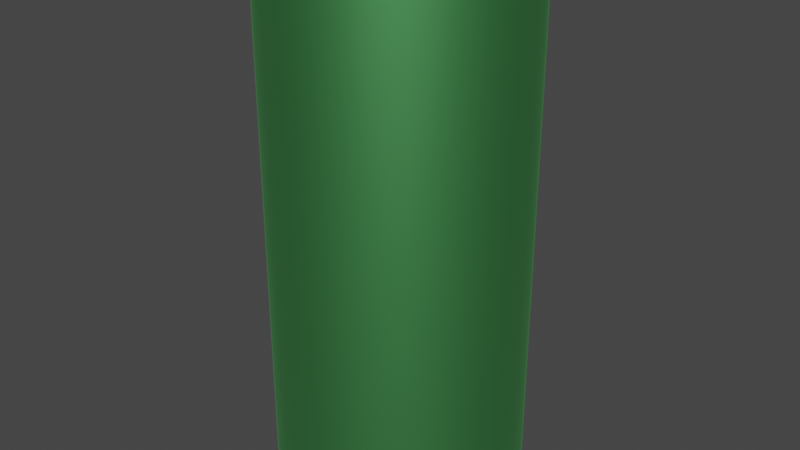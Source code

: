 # Source: can1.blend  (saved by Blender 3.5.10; exported with 4.5.12 LTS)
import bpy
from mathutils import Matrix  # noqa: F401  (used for matrix-valued properties, if any)

bpy.ops.wm.read_factory_settings(use_empty=True)
scene = bpy.context.scene
scene.name = 'Scene'

# ---- materials (node trees are filled in below, after node groups)
mat_can_texture = bpy.data.materials.new('Can texture')
mat_can_texture.use_transparent_shadow = False
mat_can_texture_001 = bpy.data.materials.new('Can texture.001')
mat_can_texture_001.use_transparent_shadow = False

# ---- node groups
ng_auto_smooth = bpy.data.node_groups.new('Auto Smooth', 'GeometryNodeTree')
_s = ng_auto_smooth.interface.new_socket(name='Geometry', in_out='OUTPUT', socket_type='NodeSocketGeometry')
_s = ng_auto_smooth.interface.new_socket(name='Geometry', in_out='INPUT', socket_type='NodeSocketGeometry')
_s = ng_auto_smooth.interface.new_socket(name='Angle', in_out='INPUT', socket_type='NodeSocketFloat')
_s.subtype = 'ANGLE'
_s.min_value = 0.0
_s.max_value = 3.142
ng_auto_smooth.is_modifier = True
_N = ng_auto_smooth.nodes; _L = ng_auto_smooth.links
n0 = _N.new('NodeGroupOutput'); n0.name = 'Group Output'; n0.location = (480, -100)
n1 = _N.new('NodeGroupInput'); n1.name = 'Group Input'; n1.location = (-420, -300)
n2 = _N.new('NodeGroupInput'); n2.name = 'Group Input.001'; n2.location = (-60, -100)
n3 = _N.new('GeometryNodeSetShadeSmooth'); n3.name = 'Set Shade Smooth'; n3.location = (120, -100)
n3.domain = 'EDGE'
n4 = _N.new('GeometryNodeSetShadeSmooth'); n4.name = 'Set Shade Smooth.001'; n4.location = (300, -100)
n5 = _N.new('GeometryNodeInputMeshEdgeAngle'); n5.name = 'Edge Angle'; n5.location = (-420, -220)
n6 = _N.new('GeometryNodeInputEdgeSmooth'); n6.name = 'Is Edge Smooth'; n6.location = (-60, -160)
n7 = _N.new('GeometryNodeInputShadeSmooth'); n7.name = 'Is Face Smooth'; n7.location = (-240, -340)
n8 = _N.new('FunctionNodeBooleanMath'); n8.name = 'Boolean Math'; n8.location = (-60, -220)
n9 = _N.new('FunctionNodeCompare'); n9.name = 'Compare'; n9.location = (-240, -180)
n9.operation = 'LESS_EQUAL'
_L.new(n5.outputs[0], n9.inputs[0])
_L.new(n4.outputs[0], n0.inputs[0])
_L.new(n1.outputs[1], n9.inputs[1])
_L.new(n9.outputs[0], n8.inputs[0])
_L.new(n7.outputs[0], n8.inputs[1])
_L.new(n2.outputs[0], n3.inputs[0])
_L.new(n6.outputs[0], n3.inputs[1])
_L.new(n3.outputs[0], n4.inputs[0])
_L.new(n8.outputs[0], n3.inputs[2])
n0.is_active_output = True

# ---- material node trees
mat_can_texture.use_nodes = True; mat_can_texture.node_tree.nodes.clear()
_N = mat_can_texture.node_tree.nodes; _L = mat_can_texture.node_tree.links
n0 = _N.new('ShaderNodeBsdfPrincipled'); n0.name = 'Principled BSDF'; n0.location = (10, 300)
n0.distribution = 'GGX'
n0.subsurface_method = 'RANDOM_WALK_SKIN'
n0.inputs[0].default_value = (0.2076, 0.8, 0.2604, 1.0)
n0.inputs[1].default_value = 1.0
n0.inputs[3].default_value = 1.45
n0.inputs[27].default_value = (0.0, 0.0, 0.0, 1.0)
n0.inputs[28].default_value = 1.0
n1 = _N.new('ShaderNodeOutputMaterial'); n1.name = 'Material Output'; n1.location = (300, 300)
_L.new(n0.outputs[0], n1.inputs[0])
n1.is_active_output = True
mat_can_texture_001.use_nodes = True; mat_can_texture_001.node_tree.nodes.clear()
_N = mat_can_texture_001.node_tree.nodes; _L = mat_can_texture_001.node_tree.links
n0 = _N.new('ShaderNodeBsdfPrincipled'); n0.name = 'Principled BSDF'; n0.location = (10, 300)
n0.distribution = 'GGX'
n0.subsurface_method = 'RANDOM_WALK_SKIN'
n0.inputs[1].default_value = 1.0
n0.inputs[3].default_value = 1.45
n0.inputs[27].default_value = (0.0, 0.0, 0.0, 1.0)
n0.inputs[28].default_value = 1.0
n1 = _N.new('ShaderNodeOutputMaterial'); n1.name = 'Material Output'; n1.location = (300, 300)
_L.new(n0.outputs[0], n1.inputs[0])
n1.is_active_output = True

# ---- world
world_world = bpy.data.worlds.new('World'); scene.world = world_world
world_world.use_nodes = True; world_world.node_tree.nodes.clear()
_N = world_world.node_tree.nodes; _L = world_world.node_tree.links
n0 = _N.new('ShaderNodeOutputWorld'); n0.name = 'World Output'; n0.location = (300, 300)
n1 = _N.new('ShaderNodeBackground'); n1.name = 'Background'; n1.location = (10, 300)
n1.inputs[0].default_value = (0.05088, 0.05088, 0.05088, 1.0)
_L.new(n1.outputs[0], n0.inputs[0])
n0.is_active_output = True
world_world.color = (0.05088, 0.05088, 0.05088)
world_world.use_sun_shadow = False
world_world.sun_shadow_jitter_overblur = 0.0

# ---- meshes
me_cylinder = bpy.data.meshes.new('Cylinder')
me_cylinder.from_pydata([(1.36e-08, 0.0647, -0.1633), (1.381e-08, 0.07731, -0.154), (1.381e-08, 0.07731, 0.154), (0.01262, 0.06345, -0.1633), (0.01508, 0.07583, -0.154), (0.01508, 0.07583, 0.154), (0.02476, 0.05977, -0.1633), (0.02959, 0.07143, -0.154), (0.02959, 0.07143, 0.154), (0.03594, 0.05379, -0.1633), (0.04295, 0.06428, -0.154), (0.03594, 0.05379, 0.1633), (0.04295, 0.06428, 0.154), (0.04575, 0.04575, -0.1633), (0.05467, 0.05467, -0.154), (0.05467, 0.05467, 0.154), (0.05379, 0.03594, -0.1633), (0.06428, 0.04295, -0.154), (0.05379, 0.03594, 0.1633), (0.06428, 0.04295, 0.154), (0.05977, 0.02476, -0.1633), (0.07143, 0.02959, -0.154), (0.07143, 0.02959, 0.154), (0.06345, 0.01262, -0.1633), (0.07583, 0.01508, -0.154), (0.06345, 0.01262, 0.1633), (0.07583, 0.01508, 0.154), (0.07731, 7.13e-10, -0.154), (0.07731, 7.13e-10, 0.154), (0.07583, -0.01508, -0.154), (0.06345, -0.01262, 0.1633), (0.07583, -0.01508, 0.154), (0.05977, -0.02476, -0.1633), (0.07143, -0.02959, -0.154), (0.05977, -0.02476, 0.1633), (0.07143, -0.02959, 0.154), (0.06428, -0.04295, -0.154), (0.05379, -0.03594, 0.1633), (0.06428, -0.04295, 0.154), (0.04575, -0.04575, -0.1633), (0.05467, -0.05467, -0.154), (0.04575, -0.04575, 0.1633), (0.05467, -0.05467, 0.154), (0.03594, -0.05379, -0.1633), (0.04295, -0.06428, -0.154), (0.03594, -0.05379, 0.1633), (0.04295, -0.06428, 0.154), (0.02476, -0.05977, -0.1633), (0.02959, -0.07143, -0.154), (0.02959, -0.07143, 0.154), (0.01508, -0.07583, -0.154), (0.01508, -0.07583, 0.154), (1.36e-08, -0.0647, -0.1633), (1.381e-08, -0.07731, -0.154), (1.36e-08, -0.0647, 0.1633), (1.381e-08, -0.07731, 0.154), (-0.01262, -0.06345, -0.1633), (-0.01508, -0.07583, -0.154), (-0.01508, -0.07583, 0.154), (-0.02476, -0.05977, -0.1633), (-0.02959, -0.07143, -0.154), (-0.02476, -0.05977, 0.1633), (-0.02959, -0.07143, 0.154), (-0.03594, -0.05379, -0.1633), (-0.04295, -0.06428, -0.154), (-0.03594, -0.05379, 0.1633), (-0.04295, -0.06428, 0.154), (-0.04575, -0.04575, -0.1633), (-0.05467, -0.05467, -0.154), (-0.05467, -0.05467, 0.154), (-0.06428, -0.04295, -0.154), (-0.05379, -0.03594, 0.1633), (-0.06428, -0.04295, 0.154), (-0.05977, -0.02476, -0.1633), (-0.07143, -0.02959, -0.154), (-0.07143, -0.02959, 0.154), (-0.06345, -0.01262, -0.1633), (-0.07583, -0.01508, -0.154), (-0.07583, -0.01508, 0.154), (-0.0647, 8.281e-10, -0.1633), (-0.07731, 7.13e-10, -0.154), (-0.07731, 7.13e-10, 0.154), (-0.07583, 0.01508, -0.154), (-0.06345, 0.01262, 0.1633), (-0.07583, 0.01508, 0.154), (-0.05977, 0.02476, -0.1633), (-0.07143, 0.02959, -0.154), (-0.05977, 0.02476, 0.1633), (-0.07143, 0.02959, 0.154), (-0.06428, 0.04295, -0.154), (-0.06428, 0.04295, 0.154), (-0.05467, 0.05467, -0.154), (-0.04575, 0.04575, 0.1633), (-0.05467, 0.05467, 0.154), (-0.04295, 0.06428, -0.154), (-0.03594, 0.05379, 0.1633), (-0.04295, 0.06428, 0.154), (-0.02476, 0.05977, -0.1633), (-0.02959, 0.07143, -0.154), (-0.02959, 0.07143, 0.154), (-0.01508, 0.07583, -0.154), (-0.01508, 0.07583, 0.154), (0.01326, 0.06665, -0.1633), (1.368e-08, 0.06795, -0.1633), (1.368e-08, 0.06795, 0.1633), (0.01326, 0.06665, 0.1633), (0.026, 0.06278, -0.1633), (0.026, 0.06278, 0.1633), (0.03775, 0.0565, -0.1633), (0.03775, 0.0565, 0.1633), (0.04805, 0.04805, -0.1633), (0.04805, 0.04805, 0.1633), (0.0565, 0.03775, -0.1633), (0.0565, 0.03775, 0.1633), (0.06278, 0.026, -0.1633), (0.06278, 0.026, 0.1633), (0.06665, 0.01326, -0.1633), (0.06665, 0.01326, 0.1633), (0.06795, 7.567e-10, -0.1633), (0.06795, 7.567e-10, 0.1633), (0.06665, -0.01326, -0.1633), (0.06665, -0.01326, 0.1633), (0.06278, -0.026, -0.1633), (0.06278, -0.026, 0.1633), (0.0565, -0.03775, -0.1633), (0.0565, -0.03775, 0.1633), (0.04805, -0.04805, -0.1633), (0.04805, -0.04805, 0.1633), (0.03775, -0.0565, -0.1633), (0.03775, -0.0565, 0.1633), (0.026, -0.06278, -0.1633), (0.026, -0.06278, 0.1633), (0.01326, -0.06665, -0.1633), (0.01326, -0.06665, 0.1633), (1.368e-08, -0.06795, -0.1633), (1.368e-08, -0.06795, 0.1633), (-0.01326, -0.06665, -0.1633), (-0.01326, -0.06665, 0.1633), (-0.026, -0.06278, -0.1633), (-0.026, -0.06278, 0.1633), (-0.03775, -0.0565, -0.1633), (-0.03775, -0.0565, 0.1633), (-0.04805, -0.04805, -0.1633), (-0.04805, -0.04805, 0.1633), (-0.0565, -0.03775, -0.1633), (-0.0565, -0.03775, 0.1633), (-0.06278, -0.026, -0.1633), (-0.06278, -0.026, 0.1633), (-0.06665, -0.01326, -0.1633), (-0.06665, -0.01326, 0.1633), (-0.06795, 8.149e-10, -0.1633), (-0.06795, 8.149e-10, 0.1633), (-0.06665, 0.01326, -0.1633), (-0.06665, 0.01326, 0.1633), (-0.06278, 0.026, -0.1633), (-0.06278, 0.026, 0.1633), (-0.0565, 0.03775, -0.1633), (-0.0565, 0.03775, 0.1633), (-0.04805, 0.04805, -0.1633), (-0.04805, 0.04805, 0.1633), (-0.03775, 0.0565, -0.1633), (-0.03775, 0.0565, 0.1633), (-0.026, 0.06278, -0.1633), (-0.026, 0.06278, 0.1633), (-0.01326, 0.06665, -0.1633), (-0.01326, 0.06665, 0.1633), (1.36e-08, 0.0647, 0.1633), (0.01262, 0.06345, 0.1633), (0.02476, 0.05977, 0.1633), (0.04575, 0.04575, 0.1633), (0.05977, 0.02476, 0.1633), (0.0647, 7.689e-10, -0.1633), (0.0647, 7.853e-10, 0.1633), (0.06345, -0.01262, -0.1633), (0.05379, -0.03594, -0.1633), (0.02476, -0.05977, 0.1633), (0.01262, -0.06345, -0.1633), (0.01262, -0.06345, 0.1633), (-0.01262, -0.06345, 0.1633), (-0.04575, -0.04575, 0.1633), (-0.05379, -0.03594, -0.1633), (-0.05977, -0.02476, 0.1633), (-0.06345, -0.01262, 0.1633), (-0.0647, 8.281e-10, 0.1633), (-0.06345, 0.01262, -0.1633), (-0.05379, 0.03594, -0.1633), (-0.05379, 0.03594, 0.1633), (-0.04575, 0.04575, -0.1633), (-0.03594, 0.05379, -0.1633), (-0.02476, 0.05977, 0.1633), (-0.01262, 0.06345, -0.1633), (-0.01262, 0.06345, 0.1633), (0.01164, 0.05851, -0.161), (1.355e-08, 0.05965, -0.161), (1.408e-08, 0.05891, 0.1596), (0.01149, 0.05777, 0.1596), (0.02283, 0.05511, -0.161), (0.02254, 0.05442, 0.1596), (0.03314, 0.0496, -0.161), (0.03273, 0.04898, 0.1596), (0.04218, 0.04218, -0.161), (0.04165, 0.04165, 0.1596), (0.0496, 0.03314, -0.161), (0.04898, 0.03273, 0.1596), (0.05511, 0.02283, -0.161), (0.05442, 0.02254, 0.1596), (0.05851, 0.01164, -0.161), (0.05777, 0.01149, 0.1596), (0.05965, 7.635e-10, -0.161), (0.05891, 7.869e-10, 0.1596), (0.05851, -0.01164, -0.161), (0.05777, -0.01149, 0.1596), (0.05511, -0.02283, -0.161), (0.05442, -0.02254, 0.1596), (0.0496, -0.03314, -0.161), (0.04898, -0.03273, 0.1596), (0.04218, -0.04218, -0.161), (0.04165, -0.04165, 0.1596), (0.03314, -0.0496, -0.161), (0.03273, -0.04898, 0.1596), (0.02283, -0.05511, -0.161), (0.02254, -0.05442, 0.1596), (0.01164, -0.05851, -0.161), (0.01149, -0.05777, 0.1596), (1.355e-08, -0.05965, -0.161), (1.408e-08, -0.05891, 0.1596), (-0.01164, -0.05851, -0.161), (-0.01149, -0.05777, 0.1596), (-0.02283, -0.05511, -0.161), (-0.02254, -0.05442, 0.1596), (-0.03314, -0.0496, -0.161), (-0.03273, -0.04898, 0.1596), (-0.04218, -0.04218, -0.161), (-0.04165, -0.04165, 0.1596), (-0.0496, -0.03314, -0.161), (-0.04898, -0.03273, 0.1596), (-0.05511, -0.02283, -0.161), (-0.05442, -0.02254, 0.1596), (-0.05851, -0.01164, -0.161), (-0.05777, -0.01149, 0.1596), (-0.05965, 8.18e-10, -0.161), (-0.05891, 8.18e-10, 0.1596), (-0.05851, 0.01164, -0.161), (-0.05777, 0.01149, 0.1596), (-0.05511, 0.02283, -0.161), (-0.05442, 0.02254, 0.1596), (-0.0496, 0.03314, -0.161), (-0.04898, 0.03273, 0.1596), (-0.04218, 0.04218, -0.161), (-0.04165, 0.04165, 0.1596), (-0.03314, 0.0496, -0.161), (-0.03273, 0.04898, 0.1596), (-0.02283, 0.05511, -0.161), (-0.02254, 0.05442, 0.1596), (-0.01164, 0.05851, -0.161), (-0.01149, 0.05777, 0.1596), (1.408e-08, 0.05965, 0.161), (0.01164, 0.05851, 0.161), (0.02283, 0.05511, 0.161), (0.03314, 0.0496, 0.161), (0.04218, 0.04218, 0.161), (0.0496, 0.03314, 0.161), (0.05511, 0.02283, 0.161), (0.05851, 0.01164, 0.161), (0.05965, 7.785e-10, 0.161), (0.05851, -0.01164, 0.161), (0.05511, -0.02283, 0.161), (0.0496, -0.03314, 0.161), (0.04218, -0.04218, 0.161), (0.03314, -0.0496, 0.161), (0.02283, -0.05511, 0.161), (0.01164, -0.05851, 0.161), (1.408e-08, -0.05965, 0.161), (-0.01164, -0.05851, 0.161), (-0.02283, -0.05511, 0.161), (-0.03314, -0.0496, 0.161), (-0.04218, -0.04218, 0.161), (-0.0496, -0.03314, 0.161), (-0.05511, -0.02283, 0.161), (-0.05851, -0.01164, 0.161), (-0.05965, 8.18e-10, 0.161), (-0.05851, 0.01164, 0.161), (-0.05511, 0.02283, 0.161), (-0.0496, 0.03314, 0.161), (-0.04218, 0.04218, 0.161), (-0.03314, 0.0496, 0.161), (-0.02283, 0.05511, 0.161), (-0.01164, 0.05851, 0.161)], [], [(100, 101, 2, 1), (7, 8, 12, 10), (10, 12, 15, 14), (14, 15, 19, 17), (17, 19, 22, 21), (21, 22, 26, 24), (24, 26, 28, 27), (27, 28, 31, 29), (29, 31, 35, 33), (33, 35, 38, 36), (36, 38, 42, 40), (40, 42, 46, 44), (44, 46, 49, 48), (48, 49, 51, 50), (50, 51, 55, 53), (53, 55, 58, 57), (57, 58, 62, 60), (60, 62, 66, 64), (64, 66, 69, 68), (68, 69, 72, 70), (70, 72, 75, 74), (74, 75, 78, 77), (77, 78, 81, 80), (80, 81, 84, 82), (82, 84, 88, 86), (86, 88, 90, 89), (89, 90, 93, 91), (91, 93, 96, 94), (94, 96, 99, 98), (98, 99, 101, 100), (4, 5, 8, 7), (1, 2, 5, 4), (1, 4, 102, 103), (5, 2, 104, 105), (4, 7, 106, 102), (8, 5, 105, 107), (7, 10, 108, 106), (12, 8, 107, 109), (10, 14, 110, 108), (15, 12, 109, 111), (14, 17, 112, 110), (19, 15, 111, 113), (17, 21, 114, 112), (22, 19, 113, 115), (21, 24, 116, 114), (26, 22, 115, 117), (24, 27, 118, 116), (28, 26, 117, 119), (27, 29, 120, 118), (31, 28, 119, 121), (29, 33, 122, 120), (35, 31, 121, 123), (33, 36, 124, 122), (38, 35, 123, 125), (36, 40, 126, 124), (42, 38, 125, 127), (40, 44, 128, 126), (46, 42, 127, 129), (44, 48, 130, 128), (49, 46, 129, 131), (48, 50, 132, 130), (51, 49, 131, 133), (50, 53, 134, 132), (55, 51, 133, 135), (53, 57, 136, 134), (58, 55, 135, 137), (57, 60, 138, 136), (62, 58, 137, 139), (60, 64, 140, 138), (66, 62, 139, 141), (64, 68, 142, 140), (69, 66, 141, 143), (68, 70, 144, 142), (72, 69, 143, 145), (70, 74, 146, 144), (75, 72, 145, 147), (74, 77, 148, 146), (78, 75, 147, 149), (77, 80, 150, 148), (81, 78, 149, 151), (80, 82, 152, 150), (84, 81, 151, 153), (82, 86, 154, 152), (88, 84, 153, 155), (86, 89, 156, 154), (90, 88, 155, 157), (89, 91, 158, 156), (93, 90, 157, 159), (91, 94, 160, 158), (96, 93, 159, 161), (94, 98, 162, 160), (99, 96, 161, 163), (98, 100, 164, 162), (101, 99, 163, 165), (100, 1, 103, 164), (2, 101, 165, 104), (3, 0, 103, 102), (166, 167, 105, 104), (6, 3, 102, 106), (167, 168, 107, 105), (9, 6, 106, 108), (168, 11, 109, 107), (13, 9, 108, 110), (11, 169, 111, 109), (16, 13, 110, 112), (169, 18, 113, 111), (20, 16, 112, 114), (18, 170, 115, 113), (23, 20, 114, 116), (170, 25, 117, 115), (171, 23, 116, 118), (25, 172, 119, 117), (173, 171, 118, 120), (172, 30, 121, 119), (32, 173, 120, 122), (30, 34, 123, 121), (174, 32, 122, 124), (34, 37, 125, 123), (39, 174, 124, 126), (37, 41, 127, 125), (43, 39, 126, 128), (41, 45, 129, 127), (47, 43, 128, 130), (45, 175, 131, 129), (176, 47, 130, 132), (175, 177, 133, 131), (52, 176, 132, 134), (177, 54, 135, 133), (56, 52, 134, 136), (54, 178, 137, 135), (59, 56, 136, 138), (178, 61, 139, 137), (63, 59, 138, 140), (61, 65, 141, 139), (67, 63, 140, 142), (65, 179, 143, 141), (180, 67, 142, 144), (179, 71, 145, 143), (73, 180, 144, 146), (71, 181, 147, 145), (76, 73, 146, 148), (181, 182, 149, 147), (79, 76, 148, 150), (182, 183, 151, 149), (184, 79, 150, 152), (183, 83, 153, 151), (85, 184, 152, 154), (83, 87, 155, 153), (185, 85, 154, 156), (87, 186, 157, 155), (187, 185, 156, 158), (186, 92, 159, 157), (188, 187, 158, 160), (92, 95, 161, 159), (97, 188, 160, 162), (95, 189, 163, 161), (190, 97, 162, 164), (189, 191, 165, 163), (0, 190, 164, 103), (191, 166, 104, 165), (30, 172, 264, 265), (181, 71, 277, 278), (195, 194, 255, 253, 251, 249, 247, 245, 243, 241, 239, 237, 235, 233, 231, 229, 227, 225, 223, 221, 219, 217, 215, 213, 211, 209, 207, 205, 203, 201, 199, 197), (193, 192, 196, 198, 200, 202, 204, 206, 208, 210, 212, 214, 216, 218, 220, 222, 224, 226, 228, 230, 232, 234, 236, 238, 240, 242, 244, 246, 248, 250, 252, 254), (73, 76, 238, 236), (173, 32, 212, 210), (182, 181, 278, 279), (34, 30, 265, 266), (76, 79, 240, 238), (32, 174, 214, 212), (183, 182, 279, 280), (37, 34, 266, 267), (79, 184, 242, 240), (174, 39, 216, 214), (83, 183, 280, 281), (41, 37, 267, 268), (184, 85, 244, 242), (39, 43, 218, 216), (87, 83, 281, 282), (45, 41, 268, 269), (85, 185, 246, 244), (43, 47, 220, 218), (0, 3, 192, 193), (186, 87, 282, 283), (175, 45, 269, 270), (167, 166, 256, 257), (185, 187, 248, 246), (47, 176, 222, 220), (3, 6, 196, 192), (92, 186, 283, 284), (177, 175, 270, 271), (168, 167, 257, 258), (187, 188, 250, 248), (176, 52, 224, 222), (6, 9, 198, 196), (95, 92, 284, 285), (54, 177, 271, 272), (11, 168, 258, 259), (188, 97, 252, 250), (52, 56, 226, 224), (9, 13, 200, 198), (189, 95, 285, 286), (178, 54, 272, 273), (169, 11, 259, 260), (97, 190, 254, 252), (56, 59, 228, 226), (13, 16, 202, 200), (191, 189, 286, 287), (61, 178, 273, 274), (18, 169, 260, 261), (190, 0, 193, 254), (59, 63, 230, 228), (16, 20, 204, 202), (166, 191, 287, 256), (65, 61, 274, 275), (170, 18, 261, 262), (63, 67, 232, 230), (20, 23, 206, 204), (179, 65, 275, 276), (25, 170, 262, 263), (67, 180, 234, 232), (23, 171, 208, 206), (71, 179, 276, 277), (172, 25, 263, 264), (180, 73, 236, 234), (171, 173, 210, 208), (194, 195, 257, 256), (195, 197, 258, 257), (197, 199, 259, 258), (199, 201, 260, 259), (201, 203, 261, 260), (203, 205, 262, 261), (205, 207, 263, 262), (207, 209, 264, 263), (209, 211, 265, 264), (211, 213, 266, 265), (213, 215, 267, 266), (215, 217, 268, 267), (217, 219, 269, 268), (219, 221, 270, 269), (221, 223, 271, 270), (223, 225, 272, 271), (225, 227, 273, 272), (227, 229, 274, 273), (229, 231, 275, 274), (231, 233, 276, 275), (233, 235, 277, 276), (235, 237, 278, 277), (237, 239, 279, 278), (239, 241, 280, 279), (241, 243, 281, 280), (243, 245, 282, 281), (245, 247, 283, 282), (247, 249, 284, 283), (249, 251, 285, 284), (251, 253, 286, 285), (253, 255, 287, 286), (255, 194, 256, 287)])
me_cylinder.polygons.foreach_set('use_smooth', [True] * 258)
me_cylinder.polygons.foreach_set('material_index', [0, 0, 0, 0, 0, 0, 0, 0, 0, 0, 0, 0, 0, 0, 0, 0, 0, 0, 0, 0, 0, 0, 0, 0, 0, 0, 0, 0, 0, 0, 0, 0, 0, 0, 0, 0, 0, 0, 0, 0, 0, 0, 0, 0, 0, 0, 0, 0, 0, 0, 0, 0, 0, 0, 0, 0, 0, 0, 0, 0, 0, 0, 0, 0, 0, 0, 0, 0, 0, 0, 0, 0, 0, 0, 0, 0, 0, 0, 0, 0, 0, 0, 0, 0, 0, 0, 0, 0, 0, 0, 0, 0, 0, 0, 0, 0, 1, 0, 1, 0, 1, 0, 1, 0, 1, 0, 1, 0, 1, 0, 1, 0, 1, 0, 1, 0, 1, 0, 1, 0, 1, 0, 1, 0, 1, 0, 1, 0, 1, 0, 1, 0, 1, 0, 1, 0, 1, 0, 1, 0, 1, 0, 1, 0, 1, 0, 1, 0, 1, 0, 1, 0, 1, 0, 1, 0, 1, 0, 1, 0, 1, 1, 1, 1, 1, 1, 1, 1, 1, 1, 1, 1, 1, 1, 1, 1, 1, 1, 1, 1, 1, 1, 1, 1, 1, 1, 1, 1, 1, 1, 1, 1, 1, 1, 1, 1, 1, 1, 1, 1, 1, 1, 1, 1, 1, 1, 1, 1, 1, 1, 1, 1, 1, 1, 1, 1, 1, 1, 1, 1, 1, 1, 1, 1, 1, 1, 1, 1, 1, 1, 1, 1, 1, 1, 1, 1, 1, 1, 1, 1, 1, 1, 1, 1, 1, 1, 1, 1, 1, 1, 1, 1, 1, 1, 1, 1, 1, 1])
_k = {(1, 4): 0.32468, (102, 103): 0.32468, (2, 5): 0.37536, (104, 105): 0.37536, (4, 7): 0.32468, (102, 106): 0.32468, (5, 8): 0.37536, (105, 107): 0.37536, (7, 10): 0.32468, (106, 108): 0.32468, (8, 12): 0.37536, (107, 109): 0.37536, (10, 14): 0.32468, (108, 110): 0.32468, (12, 15): 0.37536, (109, 111): 0.37536, (14, 17): 0.32468, (110, 112): 0.32468, (15, 19): 0.37536, (111, 113): 0.37536, (17, 21): 0.32468, (112, 114): 0.32468, (19, 22): 0.37536, (113, 115): 0.37536, (21, 24): 0.32468, (114, 116): 0.32468, (22, 26): 0.37536, (115, 117): 0.37536, (24, 27): 0.32468, (116, 118): 0.32468, (26, 28): 0.37536, (117, 119): 0.37536, (27, 29): 0.32468, (118, 120): 0.32468, (28, 31): 0.37536, (119, 121): 0.37536, (29, 33): 0.32468, (120, 122): 0.32468, (31, 35): 0.37536, (121, 123): 0.37536, (33, 36): 0.32468, (122, 124): 0.32468, (35, 38): 0.37536, (123, 125): 0.37536, (36, 40): 0.32468, (124, 126): 0.32468, (38, 42): 0.37536, (125, 127): 0.37536, (40, 44): 0.32468, (126, 128): 0.32468, (42, 46): 0.37536, (127, 129): 0.37536, (44, 48): 0.32468, (128, 130): 0.32468, (46, 49): 0.37536, (129, 131): 0.37536, (48, 50): 0.32468, (130, 132): 0.32468, (49, 51): 0.37536, (131, 133): 0.37536, (50, 53): 0.32468, (132, 134): 0.32468, (51, 55): 0.37536, (133, 135): 0.37536, (53, 57): 0.32468, (134, 136): 0.32468, (55, 58): 0.37536, (135, 137): 0.37536, (57, 60): 0.32468, (136, 138): 0.32468, (58, 62): 0.37536, (137, 139): 0.37536, (60, 64): 0.32468, (138, 140): 0.32468, (62, 66): 0.37536, (139, 141): 0.37536, (64, 68): 0.32468, (140, 142): 0.32468, (66, 69): 0.37536, (141, 143): 0.37536, (68, 70): 0.32468, (142, 144): 0.32468, (69, 72): 0.37536, (143, 145): 0.37536, (70, 74): 0.32468, (144, 146): 0.32468, (72, 75): 0.37536, (145, 147): 0.37536, (74, 77): 0.32468, (146, 148): 0.32468, (75, 78): 0.37536, (147, 149): 0.37536, (77, 80): 0.32468, (148, 150): 0.32468, (78, 81): 0.37536, (149, 151): 0.37536, (80, 82): 0.32468, (150, 152): 0.32468, (81, 84): 0.37536, (151, 153): 0.37536, (82, 86): 0.32468, (152, 154): 0.32468, (84, 88): 0.37536, (153, 155): 0.37536, (86, 89): 0.32468, (154, 156): 0.32468, (88, 90): 0.37536, (155, 157): 0.37536, (89, 91): 0.32468, (156, 158): 0.32468, (90, 93): 0.37536, (157, 159): 0.37536, (91, 94): 0.32468, (158, 160): 0.32468, (93, 96): 0.37536, (159, 161): 0.37536, (94, 98): 0.32468, (160, 162): 0.32468, (96, 99): 0.37536, (161, 163): 0.37536, (98, 100): 0.32468, (162, 164): 0.32468, (99, 101): 0.37536, (163, 165): 0.37536, (1, 100): 0.32468, (103, 164): 0.32468, (2, 101): 0.37536, (104, 165): 0.37536}
me_cylinder.attributes.new('crease_edge', 'FLOAT', 'EDGE').data.foreach_set('value', [_k.get((min(e.vertices), max(e.vertices)), 0.0) for e in me_cylinder.edges])
_uv = me_cylinder.uv_layers.new(name='UVMap')
_uv.uv.foreach_set('vector', [0.03125, 0.5143, 0.03125, 0.9857, 0.0, 0.9857, 0.0, 0.5143, 0.9375, 0.5143, 0.9375, 0.9857, 0.9062, 0.9857, 0.9062, 0.5143, 0.9062, 0.5143, 0.9062, 0.9857, 0.875, 0.9857, 0.875, 0.5143, 0.875, 0.5143, 0.875, 0.9857, 0.8438, 0.9857, 0.8438, 0.5143, 0.8438, 0.5143, 0.8438, 0.9857, 0.8125, 0.9857, 0.8125, 0.5143, 0.8125, 0.5143, 0.8125, 0.9857, 0.7812, 0.9857, 0.7812, 0.5143, 0.7812, 0.5143, 0.7812, 0.9857, 0.75, 0.9857, 0.75, 0.5143, 0.75, 0.5143, 0.75, 0.9857, 0.7188, 0.9857, 0.7188, 0.5143, 0.7188, 0.5143, 0.7188, 0.9857, 0.6875, 0.9857, 0.6875, 0.5143, 0.6875, 0.5143, 0.6875, 0.9857, 0.6562, 0.9857, 0.6562, 0.5143, 0.6562, 0.5143, 0.6562, 0.9857, 0.625, 0.9857, 0.625, 0.5143, 0.625, 0.5143, 0.625, 0.9857, 0.5938, 0.9857, 0.5938, 0.5143, 0.5938, 0.5143, 0.5938, 0.9857, 0.5625, 0.9857, 0.5625, 0.5143, 0.5625, 0.5143, 0.5625, 0.9857, 0.5312, 0.9857, 0.5312, 0.5143, 0.5312, 0.5143, 0.5312, 0.9857, 0.5, 0.9857, 0.5, 0.5143, 0.5, 0.5143, 0.5, 0.9857, 0.4688, 0.9857, 0.4688, 0.5143, 0.4688, 0.5143, 0.4688, 0.9857, 0.4375, 0.9857, 0.4375, 0.5143, 0.4375, 0.5143, 0.4375, 0.9857, 0.4062, 0.9857, 0.4062, 0.5143, 0.4062, 0.5143, 0.4062, 0.9857, 0.375, 0.9857, 0.375, 0.5143, 0.375, 0.5143, 0.375, 0.9857, 0.3438, 0.9857, 0.3438, 0.5143, 0.3438, 0.5143, 0.3438, 0.9857, 0.3125, 0.9857, 0.3125, 0.5143, 0.3125, 0.5143, 0.3125, 0.9857, 0.2812, 0.9857, 0.2812, 0.5143, 0.2812, 0.5143, 0.2812, 0.9857, 0.25, 0.9857, 0.25, 0.5143, 0.25, 0.5143, 0.25, 0.9857, 0.2188, 0.9857, 0.2188, 0.5143, 0.2188, 0.5143, 0.2188, 0.9857, 0.1875, 0.9857, 0.1875, 0.5143, 0.1875, 0.5143, 0.1875, 0.9857, 0.1562, 0.9857, 0.1562, 0.5143, 0.1562, 0.5143, 0.1562, 0.9857, 0.125, 0.9857, 0.125, 0.5143, 0.125, 0.5143, 0.125, 0.9857, 0.09375, 0.9857, 0.09375, 0.5143, 0.09375, 0.5143, 0.09375, 0.9857, 0.0625, 0.9857, 0.0625, 0.5143, 0.0625, 0.5143, 0.0625, 0.9857, 0.03125, 0.9857, 0.03125, 0.5143, 0.9688, 0.5143, 0.9688, 0.9857, 0.9375, 0.9857, 0.9375, 0.5143, 1.0, 0.5143, 1.0, 0.9857, 0.9688, 0.9857, 0.9688, 0.5143, 0.75, 0.49, 0.7968, 0.4854, 0.7912, 0.4569, 0.75, 0.4609, 0.2968, 0.4854, 0.25, 0.49, 0.25, 0.4609, 0.2912, 0.4569, 0.7968, 0.4854, 0.8418, 0.4717, 0.8307, 0.4449, 0.7912, 0.4569, 0.3418, 0.4717, 0.2968, 0.4854, 0.2912, 0.4569, 0.3307, 0.4449, 0.8418, 0.4717, 0.8833, 0.4496, 0.8672, 0.4254, 0.8307, 0.4449, 0.3833, 0.4496, 0.3418, 0.4717, 0.3307, 0.4449, 0.3672, 0.4254, 0.8833, 0.4496, 0.9197, 0.4197, 0.8992, 0.3992, 0.8672, 0.4254, 0.4197, 0.4197, 0.3833, 0.4496, 0.3672, 0.4254, 0.3992, 0.3992, 0.9197, 0.4197, 0.9496, 0.3833, 0.9254, 0.3672, 0.8992, 0.3992, 0.4496, 0.3833, 0.4197, 0.4197, 0.3992, 0.3992, 0.4254, 0.3672, 0.9496, 0.3833, 0.9717, 0.3418, 0.9449, 0.3307, 0.9254, 0.3672, 0.4717, 0.3418, 0.4496, 0.3833, 0.4254, 0.3672, 0.4449, 0.3307, 0.9717, 0.3418, 0.9854, 0.2968, 0.9569, 0.2912, 0.9449, 0.3307, 0.4854, 0.2968, 0.4717, 0.3418, 0.4449, 0.3307, 0.4569, 0.2912, 0.9854, 0.2968, 0.99, 0.25, 0.9609, 0.25, 0.9569, 0.2912, 0.49, 0.25, 0.4854, 0.2968, 0.4569, 0.2912, 0.4609, 0.25, 0.99, 0.25, 0.9854, 0.2032, 0.9569, 0.2088, 0.9609, 0.25, 0.4854, 0.2032, 0.49, 0.25, 0.4609, 0.25, 0.4569, 0.2088, 0.9854, 0.2032, 0.9717, 0.1582, 0.9449, 0.1693, 0.9569, 0.2088, 0.4717, 0.1582, 0.4854, 0.2032, 0.4569, 0.2088, 0.4449, 0.1693, 0.9717, 0.1582, 0.9496, 0.1167, 0.9254, 0.1328, 0.9449, 0.1693, 0.4496, 0.1167, 0.4717, 0.1582, 0.4449, 0.1693, 0.4254, 0.1328, 0.9496, 0.1167, 0.9197, 0.08029, 0.8992, 0.1008, 0.9254, 0.1328, 0.4197, 0.08029, 0.4496, 0.1167, 0.4254, 0.1328, 0.3992, 0.1008, 0.9197, 0.08029, 0.8833, 0.05045, 0.8672, 0.07461, 0.8992, 0.1008, 0.3833, 0.05045, 0.4197, 0.08029, 0.3992, 0.1008, 0.3672, 0.07461, 0.8833, 0.05045, 0.8418, 0.02827, 0.8307, 0.05511, 0.8672, 0.07461, 0.3418, 0.02827, 0.3833, 0.05045, 0.3672, 0.07461, 0.3307, 0.05511, 0.8418, 0.02827, 0.7968, 0.01461, 0.7912, 0.04311, 0.8307, 0.05511, 0.2968, 0.01461, 0.3418, 0.02827, 0.3307, 0.05511, 0.2912, 0.04311, 0.7968, 0.01461, 0.75, 0.01, 0.75, 0.03906, 0.7912, 0.04311, 0.25, 0.01, 0.2968, 0.01461, 0.2912, 0.04311, 0.25, 0.03906, 0.75, 0.01, 0.7032, 0.01461, 0.7088, 0.04311, 0.75, 0.03906, 0.2032, 0.01461, 0.25, 0.01, 0.25, 0.03906, 0.2088, 0.04311, 0.7032, 0.01461, 0.6582, 0.02827, 0.6693, 0.05511, 0.7088, 0.04311, 0.1582, 0.02827, 0.2032, 0.01461, 0.2088, 0.04311, 0.1693, 0.05511, 0.6582, 0.02827, 0.6167, 0.05045, 0.6328, 0.07461, 0.6693, 0.05511, 0.1167, 0.05045, 0.1582, 0.02827, 0.1693, 0.05511, 0.1328, 0.07461, 0.6167, 0.05045, 0.5803, 0.08029, 0.6008, 0.1008, 0.6328, 0.07461, 0.08029, 0.08029, 0.1167, 0.05045, 0.1328, 0.07461, 0.1008, 0.1008, 0.5803, 0.08029, 0.5504, 0.1167, 0.5746, 0.1328, 0.6008, 0.1008, 0.05045, 0.1167, 0.08029, 0.08029, 0.1008, 0.1008, 0.07461, 0.1328, 0.5504, 0.1167, 0.5283, 0.1582, 0.5551, 0.1693, 0.5746, 0.1328, 0.02827, 0.1582, 0.05045, 0.1167, 0.07461, 0.1328, 0.05511, 0.1693, 0.5283, 0.1582, 0.5146, 0.2032, 0.5431, 0.2088, 0.5551, 0.1693, 0.01461, 0.2032, 0.02827, 0.1582, 0.05511, 0.1693, 0.04311, 0.2088, 0.5146, 0.2032, 0.51, 0.25, 0.5391, 0.25, 0.5431, 0.2088, 0.01, 0.25, 0.01461, 0.2032, 0.04311, 0.2088, 0.03906, 0.25, 0.51, 0.25, 0.5146, 0.2968, 0.5431, 0.2912, 0.5391, 0.25, 0.01461, 0.2968, 0.01, 0.25, 0.03906, 0.25, 0.04311, 0.2912, 0.5146, 0.2968, 0.5283, 0.3418, 0.5551, 0.3307, 0.5431, 0.2912, 0.02827, 0.3418, 0.01461, 0.2968, 0.04311, 0.2912, 0.05511, 0.3307, 0.5283, 0.3418, 0.5504, 0.3833, 0.5746, 0.3672, 0.5551, 0.3307, 0.05045, 0.3833, 0.02827, 0.3418, 0.05511, 0.3307, 0.07461, 0.3672, 0.5504, 0.3833, 0.5803, 0.4197, 0.6008, 0.3992, 0.5746, 0.3672, 0.08029, 0.4197, 0.05045, 0.3833, 0.07461, 0.3672, 0.1008, 0.3992, 0.5803, 0.4197, 0.6167, 0.4496, 0.6328, 0.4254, 0.6008, 0.3992, 0.1167, 0.4496, 0.08029, 0.4197, 0.1008, 0.3992, 0.1328, 0.4254, 0.6167, 0.4496, 0.6582, 0.4717, 0.6693, 0.4449, 0.6328, 0.4254, 0.1582, 0.4717, 0.1167, 0.4496, 0.1328, 0.4254, 0.1693, 0.4449, 0.6582, 0.4717, 0.7032, 0.4854, 0.7088, 0.4569, 0.6693, 0.4449, 0.2032, 0.4854, 0.1582, 0.4717, 0.1693, 0.4449, 0.2088, 0.4569, 0.7032, 0.4854, 0.75, 0.49, 0.75, 0.4609, 0.7088, 0.4569, 0.25, 0.49, 0.2032, 0.4854, 0.2088, 0.4569, 0.25, 0.4609, 0.7886, 0.4438, 0.75, 0.4476, 0.75, 0.4609, 0.7912, 0.4569, 0.25, 0.4476, 0.2886, 0.4438, 0.2912, 0.4569, 0.25, 0.4609, 0.8256, 0.4326, 0.7886, 0.4438, 0.7912, 0.4569, 0.8307, 0.4449, 0.2886, 0.4438, 0.3256, 0.4326, 0.3307, 0.4449, 0.2912, 0.4569, 0.8598, 0.4143, 0.8256, 0.4326, 0.8307, 0.4449, 0.8672, 0.4254, 0.3256, 0.4326, 0.3598, 0.4143, 0.3672, 0.4254, 0.3307, 0.4449, 0.8897, 0.3897, 0.8598, 0.4143, 0.8672, 0.4254, 0.8992, 0.3992, 0.3598, 0.4143, 0.3897, 0.3897, 0.3992, 0.3992, 0.3672, 0.4254, 0.9143, 0.3598, 0.8897, 0.3897, 0.8992, 0.3992, 0.9254, 0.3672, 0.3897, 0.3897, 0.4143, 0.3598, 0.4254, 0.3672, 0.3992, 0.3992, 0.9326, 0.3256, 0.9143, 0.3598, 0.9254, 0.3672, 0.9449, 0.3307, 0.4143, 0.3598, 0.4326, 0.3256, 0.4449, 0.3307, 0.4254, 0.3672, 0.9438, 0.2886, 0.9326, 0.3256, 0.9449, 0.3307, 0.9569, 0.2912, 0.4326, 0.3256, 0.4438, 0.2886, 0.4569, 0.2912, 0.4449, 0.3307, 0.9476, 0.25, 0.9438, 0.2886, 0.9569, 0.2912, 0.9609, 0.25, 0.4438, 0.2886, 0.4476, 0.25, 0.4609, 0.25, 0.4569, 0.2912, 0.9438, 0.2114, 0.9476, 0.25, 0.9609, 0.25, 0.9569, 0.2088, 0.4476, 0.25, 0.4438, 0.2114, 0.4569, 0.2088, 0.4609, 0.25, 0.9326, 0.1744, 0.9438, 0.2114, 0.9569, 0.2088, 0.9449, 0.1693, 0.4438, 0.2114, 0.4326, 0.1744, 0.4449, 0.1693, 0.4569, 0.2088, 0.9143, 0.1402, 0.9326, 0.1744, 0.9449, 0.1693, 0.9254, 0.1328, 0.4326, 0.1744, 0.4143, 0.1402, 0.4254, 0.1328, 0.4449, 0.1693, 0.8897, 0.1103, 0.9143, 0.1402, 0.9254, 0.1328, 0.8992, 0.1008, 0.4143, 0.1402, 0.3897, 0.1103, 0.3992, 0.1008, 0.4254, 0.1328, 0.8598, 0.08568, 0.8897, 0.1103, 0.8992, 0.1008, 0.8672, 0.07461, 0.3897, 0.1103, 0.3598, 0.08568, 0.3672, 0.07461, 0.3992, 0.1008, 0.8256, 0.06741, 0.8598, 0.08568, 0.8672, 0.07461, 0.8307, 0.05511, 0.3598, 0.08568, 0.3256, 0.06741, 0.3307, 0.05511, 0.3672, 0.07461, 0.7886, 0.05617, 0.8256, 0.06741, 0.8307, 0.05511, 0.7912, 0.04311, 0.3256, 0.06741, 0.2886, 0.05617, 0.2912, 0.04311, 0.3307, 0.05511, 0.75, 0.05237, 0.7886, 0.05617, 0.7912, 0.04311, 0.75, 0.03906, 0.2886, 0.05617, 0.25, 0.05237, 0.25, 0.03906, 0.2912, 0.04311, 0.7114, 0.05617, 0.75, 0.05237, 0.75, 0.03906, 0.7088, 0.04311, 0.25, 0.05237, 0.2114, 0.05617, 0.2088, 0.04311, 0.25, 0.03906, 0.6744, 0.06741, 0.7114, 0.05617, 0.7088, 0.04311, 0.6693, 0.05511, 0.2114, 0.05617, 0.1744, 0.06741, 0.1693, 0.05511, 0.2088, 0.04311, 0.6402, 0.08568, 0.6744, 0.06741, 0.6693, 0.05511, 0.6328, 0.07461, 0.1744, 0.06741, 0.1402, 0.08568, 0.1328, 0.07461, 0.1693, 0.05511, 0.6103, 0.1103, 0.6402, 0.08568, 0.6328, 0.07461, 0.6008, 0.1008, 0.1402, 0.08568, 0.1103, 0.1103, 0.1008, 0.1008, 0.1328, 0.07461, 0.5857, 0.1402, 0.6103, 0.1103, 0.6008, 0.1008, 0.5746, 0.1328, 0.1103, 0.1103, 0.08568, 0.1402, 0.07461, 0.1328, 0.1008, 0.1008, 0.5674, 0.1744, 0.5857, 0.1402, 0.5746, 0.1328, 0.5551, 0.1693, 0.08568, 0.1402, 0.06741, 0.1744, 0.05511, 0.1693, 0.07461, 0.1328, 0.5562, 0.2114, 0.5674, 0.1744, 0.5551, 0.1693, 0.5431, 0.2088, 0.06741, 0.1744, 0.05617, 0.2114, 0.04311, 0.2088, 0.05511, 0.1693, 0.5524, 0.25, 0.5562, 0.2114, 0.5431, 0.2088, 0.5391, 0.25, 0.05617, 0.2114, 0.05237, 0.25, 0.03906, 0.25, 0.04311, 0.2088, 0.5562, 0.2886, 0.5524, 0.25, 0.5391, 0.25, 0.5431, 0.2912, 0.05237, 0.25, 0.05617, 0.2886, 0.04311, 0.2912, 0.03906, 0.25, 0.5674, 0.3256, 0.5562, 0.2886, 0.5431, 0.2912, 0.5551, 0.3307, 0.05617, 0.2886, 0.06741, 0.3256, 0.05511, 0.3307, 0.04311, 0.2912, 0.5857, 0.3598, 0.5674, 0.3256, 0.5551, 0.3307, 0.5746, 0.3672, 0.06741, 0.3256, 0.08568, 0.3598, 0.07461, 0.3672, 0.05511, 0.3307, 0.6103, 0.3897, 0.5857, 0.3598, 0.5746, 0.3672, 0.6008, 0.3992, 0.08568, 0.3598, 0.1103, 0.3897, 0.1008, 0.3992, 0.07461, 0.3672, 0.6402, 0.4143, 0.6103, 0.3897, 0.6008, 0.3992, 0.6328, 0.4254, 0.1103, 0.3897, 0.1402, 0.4143, 0.1328, 0.4254, 0.1008, 0.3992, 0.6744, 0.4326, 0.6402, 0.4143, 0.6328, 0.4254, 0.6693, 0.4449, 0.1402, 0.4143, 0.1744, 0.4326, 0.1693, 0.4449, 0.1328, 0.4254, 0.7114, 0.4438, 0.6744, 0.4326, 0.6693, 0.4449, 0.7088, 0.4569, 0.1744, 0.4326, 0.2114, 0.4438, 0.2088, 0.4569, 0.1693, 0.4449, 0.75, 0.4476, 0.7114, 0.4438, 0.7088, 0.4569, 0.75, 0.4609, 0.2114, 0.4438, 0.25, 0.4476, 0.25, 0.4609, 0.2088, 0.4569, 0.4438, 0.2114, 0.4476, 0.25, 0.4476, 0.25, 0.4438, 0.2114, 0.06741, 0.1744, 0.08568, 0.1402, 0.08568, 0.1402, 0.06741, 0.1744, 0.2881, 0.4414, 0.25, 0.4452, 0.2119, 0.4414, 0.1753, 0.4303, 0.1416, 0.4123, 0.112, 0.388, 0.08774, 0.3584, 0.0697, 0.3247, 0.0586, 0.2881, 0.05485, 0.25, 0.0586, 0.2119, 0.0697, 0.1753, 0.08774, 0.1416, 0.112, 0.112, 0.1416, 0.08774, 0.1753, 0.0697, 0.2119, 0.0586, 0.25, 0.05485, 0.2881, 0.0586, 0.3247, 0.0697, 0.3584, 0.08774, 0.388, 0.112, 0.4123, 0.1416, 0.4303, 0.1753, 0.4414, 0.2119, 0.4452, 0.25, 0.4414, 0.2881, 0.4303, 0.3247, 0.4123, 0.3584, 0.388, 0.388, 0.3584, 0.4123, 0.3247, 0.4303, 0.75, 0.4476, 0.7886, 0.4438, 0.8256, 0.4326, 0.8598, 0.4143, 0.8897, 0.3897, 0.9143, 0.3598, 0.9326, 0.3256, 0.9438, 0.2886, 0.9476, 0.25, 0.9438, 0.2114, 0.9326, 0.1744, 0.9143, 0.1402, 0.8897, 0.1103, 0.8598, 0.08568, 0.8256, 0.06741, 0.7886, 0.05617, 0.75, 0.05237, 0.7114, 0.05617, 0.6744, 0.06741, 0.6402, 0.08568, 0.6103, 0.1103, 0.5857, 0.1402, 0.5674, 0.1744, 0.5562, 0.2114, 0.5524, 0.25, 0.5562, 0.2886, 0.5674, 0.3256, 0.5857, 0.3598, 0.6103, 0.3897, 0.6402, 0.4143, 0.6744, 0.4326, 0.7114, 0.4438, 0.5674, 0.1744, 0.5562, 0.2114, 0.5562, 0.2114, 0.5674, 0.1744, 0.9438, 0.2114, 0.9326, 0.1744, 0.9326, 0.1744, 0.9438, 0.2114, 0.05617, 0.2114, 0.06741, 0.1744, 0.06741, 0.1744, 0.05617, 0.2114, 0.4326, 0.1744, 0.4438, 0.2114, 0.4438, 0.2114, 0.4326, 0.1744, 0.5562, 0.2114, 0.5524, 0.25, 0.5524, 0.25, 0.5562, 0.2114, 0.9326, 0.1744, 0.9143, 0.1402, 0.9143, 0.1402, 0.9326, 0.1744, 0.05237, 0.25, 0.05617, 0.2114, 0.05617, 0.2114, 0.05237, 0.25, 0.4143, 0.1402, 0.4326, 0.1744, 0.4326, 0.1744, 0.4143, 0.1402, 0.5524, 0.25, 0.5562, 0.2886, 0.5562, 0.2886, 0.5524, 0.25, 0.9143, 0.1402, 0.8897, 0.1103, 0.8897, 0.1103, 0.9143, 0.1402, 0.05617, 0.2886, 0.05237, 0.25, 0.05237, 0.25, 0.05617, 0.2886, 0.3897, 0.1103, 0.4143, 0.1402, 0.4143, 0.1402, 0.3897, 0.1103, 0.5562, 0.2886, 0.5674, 0.3256, 0.5674, 0.3256, 0.5562, 0.2886, 0.8897, 0.1103, 0.8598, 0.08568, 0.8598, 0.08568, 0.8897, 0.1103, 0.06741, 0.3256, 0.05617, 0.2886, 0.05617, 0.2886, 0.06741, 0.3256, 0.3598, 0.08568, 0.3897, 0.1103, 0.3897, 0.1103, 0.3598, 0.08568, 0.5674, 0.3256, 0.5857, 0.3598, 0.5857, 0.3598, 0.5674, 0.3256, 0.8598, 0.08568, 0.8256, 0.06741, 0.8256, 0.06741, 0.8598, 0.08568, 0.75, 0.4476, 0.7886, 0.4438, 0.7886, 0.4438, 0.75, 0.4476, 0.08568, 0.3598, 0.06741, 0.3256, 0.06741, 0.3256, 0.08568, 0.3598, 0.3256, 0.06741, 0.3598, 0.08568, 0.3598, 0.08568, 0.3256, 0.06741, 0.2886, 0.4438, 0.25, 0.4476, 0.25, 0.4476, 0.2886, 0.4438, 0.5857, 0.3598, 0.6103, 0.3897, 0.6103, 0.3897, 0.5857, 0.3598, 0.8256, 0.06741, 0.7886, 0.05617, 0.7886, 0.05617, 0.8256, 0.06741, 0.7886, 0.4438, 0.8256, 0.4326, 0.8256, 0.4326, 0.7886, 0.4438, 0.1103, 0.3897, 0.08568, 0.3598, 0.08568, 0.3598, 0.1103, 0.3897, 0.2886, 0.05617, 0.3256, 0.06741, 0.3256, 0.06741, 0.2886, 0.05617, 0.3256, 0.4326, 0.2886, 0.4438, 0.2886, 0.4438, 0.3256, 0.4326, 0.6103, 0.3897, 0.6402, 0.4143, 0.6402, 0.4143, 0.6103, 0.3897, 0.7886, 0.05617, 0.75, 0.05237, 0.75, 0.05237, 0.7886, 0.05617, 0.8256, 0.4326, 0.8598, 0.4143, 0.8598, 0.4143, 0.8256, 0.4326, 0.1402, 0.4143, 0.1103, 0.3897, 0.1103, 0.3897, 0.1402, 0.4143, 0.25, 0.05237, 0.2886, 0.05617, 0.2886, 0.05617, 0.25, 0.05237, 0.3598, 0.4143, 0.3256, 0.4326, 0.3256, 0.4326, 0.3598, 0.4143, 0.6402, 0.4143, 0.6744, 0.4326, 0.6744, 0.4326, 0.6402, 0.4143, 0.75, 0.05237, 0.7114, 0.05617, 0.7114, 0.05617, 0.75, 0.05237, 0.8598, 0.4143, 0.8897, 0.3897, 0.8897, 0.3897, 0.8598, 0.4143, 0.1744, 0.4326, 0.1402, 0.4143, 0.1402, 0.4143, 0.1744, 0.4326, 0.2114, 0.05617, 0.25, 0.05237, 0.25, 0.05237, 0.2114, 0.05617, 0.3897, 0.3897, 0.3598, 0.4143, 0.3598, 0.4143, 0.3897, 0.3897, 0.6744, 0.4326, 0.7114, 0.4438, 0.7114, 0.4438, 0.6744, 0.4326, 0.7114, 0.05617, 0.6744, 0.06741, 0.6744, 0.06741, 0.7114, 0.05617, 0.8897, 0.3897, 0.9143, 0.3598, 0.9143, 0.3598, 0.8897, 0.3897, 0.2114, 0.4438, 0.1744, 0.4326, 0.1744, 0.4326, 0.2114, 0.4438, 0.1744, 0.06741, 0.2114, 0.05617, 0.2114, 0.05617, 0.1744, 0.06741, 0.4143, 0.3598, 0.3897, 0.3897, 0.3897, 0.3897, 0.4143, 0.3598, 0.7114, 0.4438, 0.75, 0.4476, 0.75, 0.4476, 0.7114, 0.4438, 0.6744, 0.06741, 0.6402, 0.08568, 0.6402, 0.08568, 0.6744, 0.06741, 0.9143, 0.3598, 0.9326, 0.3256, 0.9326, 0.3256, 0.9143, 0.3598, 0.25, 0.4476, 0.2114, 0.4438, 0.2114, 0.4438, 0.25, 0.4476, 0.1402, 0.08568, 0.1744, 0.06741, 0.1744, 0.06741, 0.1402, 0.08568, 0.4326, 0.3256, 0.4143, 0.3598, 0.4143, 0.3598, 0.4326, 0.3256, 0.6402, 0.08568, 0.6103, 0.1103, 0.6103, 0.1103, 0.6402, 0.08568, 0.9326, 0.3256, 0.9438, 0.2886, 0.9438, 0.2886, 0.9326, 0.3256, 0.1103, 0.1103, 0.1402, 0.08568, 0.1402, 0.08568, 0.1103, 0.1103, 0.4438, 0.2886, 0.4326, 0.3256, 0.4326, 0.3256, 0.4438, 0.2886, 0.6103, 0.1103, 0.5857, 0.1402, 0.5857, 0.1402, 0.6103, 0.1103, 0.9438, 0.2886, 0.9476, 0.25, 0.9476, 0.25, 0.9438, 0.2886, 0.08568, 0.1402, 0.1103, 0.1103, 0.1103, 0.1103, 0.08568, 0.1402, 0.4476, 0.25, 0.4438, 0.2886, 0.4438, 0.2886, 0.4476, 0.25, 0.5857, 0.1402, 0.5674, 0.1744, 0.5674, 0.1744, 0.5857, 0.1402, 0.9476, 0.25, 0.9438, 0.2114, 0.9438, 0.2114, 0.9476, 0.25, 0.25, 0.4452, 0.2881, 0.4414, 0.2886, 0.4438, 0.25, 0.4476, 0.2881, 0.4414, 0.3247, 0.4303, 0.3256, 0.4326, 0.2886, 0.4438, 0.3247, 0.4303, 0.3584, 0.4123, 0.3598, 0.4143, 0.3256, 0.4326, 0.3584, 0.4123, 0.388, 0.388, 0.3897, 0.3897, 0.3598, 0.4143, 0.388, 0.388, 0.4123, 0.3584, 0.4143, 0.3598, 0.3897, 0.3897, 0.4123, 0.3584, 0.4303, 0.3247, 0.4326, 0.3256, 0.4143, 0.3598, 0.4303, 0.3247, 0.4414, 0.2881, 0.4438, 0.2886, 0.4326, 0.3256, 0.4414, 0.2881, 0.4452, 0.25, 0.4476, 0.25, 0.4438, 0.2886, 0.4452, 0.25, 0.4414, 0.2119, 0.4438, 0.2114, 0.4476, 0.25, 0.4414, 0.2119, 0.4303, 0.1753, 0.4326, 0.1744, 0.4438, 0.2114, 0.4303, 0.1753, 0.4123, 0.1416, 0.4143, 0.1402, 0.4326, 0.1744, 0.4123, 0.1416, 0.388, 0.112, 0.3897, 0.1103, 0.4143, 0.1402, 0.388, 0.112, 0.3584, 0.08774, 0.3598, 0.08568, 0.3897, 0.1103, 0.3584, 0.08774, 0.3247, 0.0697, 0.3256, 0.06741, 0.3598, 0.08568, 0.3247, 0.0697, 0.2881, 0.0586, 0.2886, 0.05617, 0.3256, 0.06741, 0.2881, 0.0586, 0.25, 0.05485, 0.25, 0.05237, 0.2886, 0.05617, 0.25, 0.05485, 0.2119, 0.0586, 0.2114, 0.05617, 0.25, 0.05237, 0.2119, 0.0586, 0.1753, 0.0697, 0.1744, 0.06741, 0.2114, 0.05617, 0.1753, 0.0697, 0.1416, 0.08774, 0.1402, 0.08568, 0.1744, 0.06741, 0.1416, 0.08774, 0.112, 0.112, 0.1103, 0.1103, 0.1402, 0.08568, 0.112, 0.112, 0.08774, 0.1416, 0.08568, 0.1402, 0.1103, 0.1103, 0.08774, 0.1416, 0.0697, 0.1753, 0.06741, 0.1744, 0.08568, 0.1402, 0.0697, 0.1753, 0.0586, 0.2119, 0.05617, 0.2114, 0.06741, 0.1744, 0.0586, 0.2119, 0.05485, 0.25, 0.05237, 0.25, 0.05617, 0.2114, 0.05485, 0.25, 0.0586, 0.2881, 0.05617, 0.2886, 0.05237, 0.25, 0.0586, 0.2881, 0.0697, 0.3247, 0.06741, 0.3256, 0.05617, 0.2886, 0.0697, 0.3247, 0.08774, 0.3584, 0.08568, 0.3598, 0.06741, 0.3256, 0.08774, 0.3584, 0.112, 0.388, 0.1103, 0.3897, 0.08568, 0.3598, 0.112, 0.388, 0.1416, 0.4123, 0.1402, 0.4143, 0.1103, 0.3897, 0.1416, 0.4123, 0.1753, 0.4303, 0.1744, 0.4326, 0.1402, 0.4143, 0.1753, 0.4303, 0.2119, 0.4414, 0.2114, 0.4438, 0.1744, 0.4326, 0.2119, 0.4414, 0.25, 0.4452, 0.25, 0.4476, 0.2114, 0.4438])
me_cylinder.materials.append(mat_can_texture)
me_cylinder.materials.append(mat_can_texture_001)
me_cylinder.update()

# ---- objects
ob_cylinder = bpy.data.objects.new('Cylinder', me_cylinder)

# ---- transforms, parenting, visibility, modifiers, constraints
ob_cylinder.location = (0.0, 0.0, 0.0)
_m = ob_cylinder.modifiers.new('Auto Smooth', 'NODES')
_m.node_group = ng_auto_smooth
_gi = [s.identifier for s in ng_auto_smooth.interface.items_tree if s.item_type == 'SOCKET' and s.in_out == 'INPUT']
_m[_gi[1]] = 0.5236  # Angle

# ---- collection membership
scene.collection.objects.link(ob_cylinder)

# ---- scene / render settings (as saved in the file)
scene.frame_start = 1; scene.frame_end = 250; scene.frame_set(1)
scene.render.engine = 'BLENDER_EEVEE_NEXT'
scene.render.fps = 20
scene.cycles.use_denoising = False
scene.cycles.sampling_pattern = 'TABULATED_SOBOL'
scene.view_settings.view_transform = 'Filmic'
bpy.context.view_layer.update()

# ---- added for rendering (the .blend has no active camera and no usable light): camera, sun
cam_auto = bpy.data.cameras.new('AutoCamera')
cam_auto.lens = 50.0
cam_auto.sensor_width = 36.0
cam_auto.clip_end = 1000.0
ob_auto_camera = bpy.data.objects.new('AutoCamera', cam_auto)
scene.collection.objects.link(ob_auto_camera)
ob_auto_camera.location = (0.363639, -0.436367, 0.290911)
ob_auto_camera.rotation_euler = (1.09748, -7.21219e-08, 0.694738)
scene.camera = ob_auto_camera
light_auto_sun = bpy.data.lights.new('AutoSun', 'SUN')
light_auto_sun.energy = 3.0
light_auto_sun.angle = 0.0523599
ob_auto_sun = bpy.data.objects.new('AutoSun', light_auto_sun)
scene.collection.objects.link(ob_auto_sun)
ob_auto_sun.rotation_euler = (0.872665, 0.174533, 0.523599)
bpy.context.view_layer.update()

